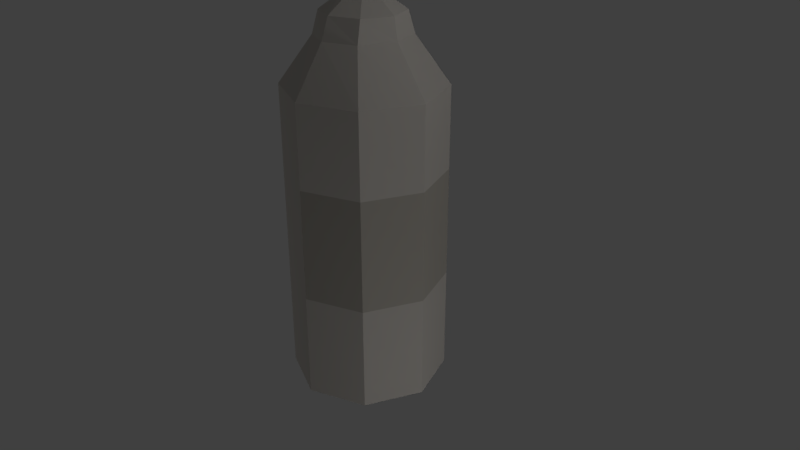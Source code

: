 # Source: whiskey-rye.blend  (saved by Blender 2.79.0; exported with 4.5.12 LTS)
import bpy
from mathutils import Matrix  # noqa: F401  (used for matrix-valued properties, if any)

bpy.ops.wm.read_factory_settings(use_empty=True)
scene = bpy.context.scene
scene.name = 'Scene'

# ---- collections
col_collection_1 = bpy.data.collections.new('Collection 1'); scene.collection.children.link(col_collection_1)

# ---- materials (node trees are filled in below, after node groups)
mat_material_002 = bpy.data.materials.new('Material.002')
mat_material_002.alpha_threshold = 0.0
mat_material_002.use_transparent_shadow = False
mat_material_002.diffuse_color = (0.5906, 0.5583, 0.5149, 1.0)
mat_material_002.roughness = 0.5
mat_material_003 = bpy.data.materials.new('Material.003')
mat_material_003.alpha_threshold = 0.0
mat_material_003.use_transparent_shadow = False
mat_material_003.diffuse_color = (0.4564, 0.4287, 0.3813, 1.0)
mat_material_003.roughness = 0.5

# ---- material node trees

# ---- world
world_world = bpy.data.worlds.new('World'); scene.world = world_world
world_world.color = (0.05088, 0.05088, 0.05088)
world_world.use_sun_shadow = False
world_world.sun_shadow_jitter_overblur = 0.0
world_world.cycles.sampling_method = 'MANUAL'

# ---- cameras
cam_camera = bpy.data.cameras.new('Camera')
cam_camera.clip_end = 100.0
cam_camera.lens = 35.0
cam_camera.sensor_width = 32.0
cam_camera.sensor_height = 18.0
cam_camera.ortho_scale = 7.314
cam_camera.dof.focus_distance = 0.0
cam_camera.dof.aperture_fstop = 128.0

# ---- lights
light_point_004 = bpy.data.lights.new('Point.004', 'POINT')
light_point_004.transmission_factor = 0.0
light_point_004.energy = 100.0
light_point_004.shadow_buffer_clip_start = 0.5
light_point_004.shadow_soft_size = 0.1
light_point_004.shadow_maximum_resolution = 0.006
light_point_004.use_absolute_resolution = True
light_point_003 = bpy.data.lights.new('Point.003', 'POINT')
light_point_003.transmission_factor = 0.0
light_point_003.energy = 100.0
light_point_003.shadow_buffer_clip_start = 0.5
light_point_003.shadow_soft_size = 0.1
light_point_003.shadow_maximum_resolution = 0.006
light_point_003.use_absolute_resolution = True
light_point_002 = bpy.data.lights.new('Point.002', 'POINT')
light_point_002.transmission_factor = 0.0
light_point_002.energy = 100.0
light_point_002.shadow_buffer_clip_start = 0.5
light_point_002.shadow_soft_size = 0.1
light_point_002.shadow_maximum_resolution = 0.006
light_point_002.use_absolute_resolution = True
light_point_001 = bpy.data.lights.new('Point.001', 'POINT')
light_point_001.transmission_factor = 0.0
light_point_001.energy = 100.0
light_point_001.shadow_buffer_clip_start = 0.5
light_point_001.shadow_soft_size = 0.1
light_point_001.shadow_maximum_resolution = 0.006
light_point_001.use_absolute_resolution = True
light_point = bpy.data.lights.new('Point', 'POINT')
light_point.transmission_factor = 0.0
light_point.energy = 100.0
light_point.shadow_buffer_clip_start = 0.5
light_point.shadow_soft_size = 0.1
light_point.shadow_maximum_resolution = 0.006
light_point.use_absolute_resolution = True
light_lamp = bpy.data.lights.new('Lamp', 'POINT')
light_lamp.transmission_factor = 0.0
light_lamp.cutoff_distance = 30.0
light_lamp.energy = 100.0
light_lamp.shadow_buffer_clip_start = 1.001
light_lamp.shadow_soft_size = 0.1
light_lamp.shadow_maximum_resolution = 0.006
light_lamp.use_absolute_resolution = True

# ---- meshes
me_cylinder_001 = bpy.data.meshes.new('Cylinder.001')
me_cylinder_001.from_pydata([(0.0, 1.0, -1.0), (-1.132e-08, 0.2206, 0.8697), (0.7071, 0.7071, -1.0), (0.1698, 0.156, 0.8697), (1.0, -4.371e-08, -1.0), (0.2401, -5.881e-09, 0.8697), (0.7071, -0.7071, -1.0), (0.1698, -0.156, 0.8697), (-8.742e-08, -1.0, -1.0), (-3.19e-08, -0.2206, 0.8697), (-0.7071, -0.7071, -1.0), (-0.1698, -0.156, 0.8697), (-1.0, 1.192e-08, -1.0), (-0.2401, 6.449e-09, 0.8697), (-0.7071, 0.7071, -1.0), (-0.1698, 0.156, 0.8697), (9.217e-09, 0.6045, 0.6875), (0.3927, 0.4274, 0.6875), (0.5553, -1.916e-08, 0.6929), (0.3927, -0.4274, 0.6929), (-4.107e-08, -0.6045, 0.6929), (-0.3927, -0.4274, 0.6875), (-0.5553, 1.465e-08, 0.6875), (-0.3927, 0.4274, 0.6875), (0.7071, 0.7071, 0.4647), (1.0, -4.371e-08, 0.4647), (0.7071, -0.7071, 0.4647), (-8.742e-08, -1.0, 0.4647), (-0.7071, -0.7071, 0.4647), (-1.0, 1.192e-08, 0.4647), (-0.7071, 0.7071, 0.4647), (0.0, 1.0, 0.4647), (0.7071, 0.7071, 0.06497), (1.0, -4.371e-08, 0.06497), (0.7071, -0.7071, 0.06497), (-8.742e-08, -1.0, 0.06497), (-0.7071, -0.7071, 0.06497), (-1.0, 1.192e-08, 0.06497), (-0.7071, 0.7071, 0.06497), (0.0, 1.0, 0.06497), (0.7071, 0.7071, -0.4824), (1.0, -4.371e-08, -0.4824), (0.7071, -0.7071, -0.4824), (-8.742e-08, -1.0, -0.4824), (-0.7071, -0.7071, -0.4824), (-1.0, 1.192e-08, -0.4824), (-0.7071, 0.7071, -0.4824), (0.0, 1.0, -0.4824), (1.631e-09, 0.505, 0.7928), (0.3597, 0.3571, 0.7928), (0.5087, -1.681e-08, 0.7951), (0.3597, -0.3571, 0.7951), (-4.31e-08, -0.505, 0.7951), (-0.3597, -0.3571, 0.7928), (-0.5087, 1.142e-08, 0.7928), (-0.3597, 0.3571, 0.7928), (0.7071, -0.7071, 0.06497), (-8.742e-08, -1.0, 0.06497), (1.0, -4.371e-08, 0.06497), (0.7071, 0.7071, 0.06497), (0.7071, 0.7071, -0.4824), (-8.742e-08, -1.0, -0.4824), (1.0, -4.371e-08, -0.4824), (0.7071, -0.7071, -0.4824)], [], [(48, 1, 3, 49), (49, 3, 5, 50), (50, 5, 7, 51), (51, 7, 9, 52), (52, 9, 11, 53), (53, 11, 13, 54), (46, 38, 39, 47), (54, 13, 15, 55), (55, 15, 1, 48), (0, 2, 4, 6, 8, 10, 12, 14), (30, 23, 16, 31), (29, 22, 23, 30), (28, 21, 22, 29), (27, 20, 21, 28), (26, 19, 20, 27), (25, 18, 19, 26), (24, 17, 18, 25), (31, 16, 17, 24), (39, 31, 24, 59), (59, 24, 25, 58), (58, 25, 26, 56), (56, 26, 27, 57), (57, 27, 28, 36), (36, 28, 29, 37), (37, 29, 30, 38), (38, 30, 31, 39), (45, 37, 38, 46), (44, 36, 37, 45), (61, 57, 36, 44), (42, 34, 35, 43), (41, 33, 34, 42), (40, 32, 33, 41), (47, 39, 59, 60), (0, 47, 60, 2), (2, 60, 62, 4), (4, 62, 63, 6), (6, 63, 61, 8), (8, 61, 44, 10), (10, 44, 45, 12), (12, 45, 46, 14), (14, 46, 47, 0), (23, 55, 48, 16), (22, 54, 55, 23), (21, 53, 54, 22), (20, 52, 53, 21), (19, 51, 52, 20), (18, 50, 51, 19), (17, 49, 50, 18), (16, 48, 49, 17), (35, 34, 56, 57), (34, 33, 58, 56), (33, 32, 59, 58), (32, 40, 60, 59), (43, 35, 57, 61), (40, 41, 62, 60), (41, 42, 63, 62), (42, 43, 61, 63)])
me_cylinder_001.polygons.foreach_set('material_index', [0, 0, 0, 0, 0, 0, 0, 0, 0, 0, 0, 0, 0, 0, 0, 0, 0, 0, 0, 0, 0, 0, 0, 0, 0, 0, 0, 0, 0, 1, 1, 1, 0, 0, 0, 0, 0, 0, 0, 0, 0, 0, 0, 0, 0, 0, 0, 0, 0, 0, 0, 0, 0, 0, 0, 0, 0])
_uv = me_cylinder_001.uv_layers.new(name='UVMap')
_uv.uv.foreach_set('vector', [0.0, 0.0, 0.0, 0.0, 0.0, 0.0, 0.0, 0.0, 0.0, 0.0, 0.0, 0.0, 0.0, 0.0, 0.0, 0.0, 0.0, 0.0, 0.0, 0.0, 0.0, 0.0, 0.0, 0.0, 0.0, 0.0, 0.0, 0.0, 0.0, 0.0, 0.0, 0.0, 0.0, 0.0, 0.0, 0.0, 0.0, 0.0, 0.0, 0.0, 0.0, 0.0, 0.0, 0.0, 0.0, 0.0, 0.0, 0.0, 0.0, 0.0, 0.0, 0.0, 0.0, 0.0, 0.0, 0.0, 0.0, 0.0, 0.0, 0.0, 0.0, 0.0, 0.0, 0.0, 0.0, 0.0, 0.0, 0.0, 0.0, 0.0, 0.0, 0.0, 0.0, 0.0, 0.0, 0.0, 0.0, 0.0, 0.0, 0.0, 0.0, 0.0, 0.0, 0.0, 0.0, 0.0, 0.0, 0.0, 0.0, 0.0, 0.0, 0.0, 0.0, 0.0, 0.0, 0.0, 0.0, 0.0, 0.0, 0.0, 0.0, 0.0, 0.0, 0.0, 0.0, 0.0, 0.0, 0.0, 0.0, 0.0, 0.0, 0.0, 0.0, 0.0, 0.0, 0.0, 0.0, 0.0, 0.0, 0.0, 0.0, 0.0, 0.0, 0.0, 0.0, 0.0, 0.0, 0.0, 0.0, 0.0, 0.0, 0.0, 0.0, 0.0, 0.0, 0.0, 0.0, 0.0, 0.0, 0.0, 0.0, 0.0, 0.0, 0.0, 0.0, 0.0, 0.0, 0.0, 0.0, 0.0, 0.0, 0.0, 0.0, 0.0, 0.0, 0.0, 0.0, 0.0, 0.0, 0.0, 0.0, 0.0, 0.0, 0.0, 0.0, 0.0, 0.0, 0.0, 0.0, 0.0, 0.0, 0.0, 0.0, 0.0, 0.0, 0.0, 0.0, 0.0, 0.0, 0.0, 0.0, 0.0, 0.0, 0.0, 0.0, 0.0, 0.0, 0.0, 0.0, 0.0, 0.0, 0.0, 0.0, 0.0, 0.0, 0.0, 0.0, 0.0, 0.0, 0.0, 0.0, 0.0, 0.0, 0.0, 0.0, 0.0, 0.0, 0.0, 0.0, 0.0, 0.0, 0.0, 0.0, 0.0, 0.0, 0.0, 0.0, 0.0, 0.0, 0.0, 0.0, 0.0, 0.0, 0.0, 0.0, 0.0, 0.0, 0.0, 0.0, 0.0, 0.0, 0.0, 0.0, 0.0, 0.0, 0.0, 0.0, 0.0, 0.0, 0.0, 0.3333, 0.0, 0.3333, 1.0, 0.0, 1.0, 0.0, 0.0, 0.6667, 0.0, 0.6667, 1.0, 0.3333, 1.0, 0.3333, 0.0, 1.0, 0.0, 1.0, 1.0, 0.6667, 1.0, 0.6667, 0.0, 0.0, 0.0, 0.0, 0.0, 0.0, 0.0, 0.0, 0.0, 0.0, 0.0, 0.0, 0.0, 0.0, 0.0, 0.0, 0.0, 0.0, 0.0, 0.0, 0.0, 0.0, 0.0, 0.0, 0.0, 0.0, 0.0, 0.0, 0.0, 0.0, 0.0, 0.0, 0.0, 0.0, 0.0, 0.0, 0.0, 0.0, 0.0, 0.0, 0.0, 0.0, 0.0, 0.0, 0.0, 0.0, 0.0, 0.0, 0.0, 0.0, 0.0, 0.0, 0.0, 0.0, 0.0, 0.0, 0.0, 0.0, 0.0, 0.0, 0.0, 0.0, 0.0, 0.0, 0.0, 0.0, 0.0, 0.0, 0.0, 0.0, 0.0, 0.0, 0.0, 0.0, 0.0, 0.0, 0.0, 0.0, 0.0, 0.0, 0.0, 0.0, 0.0, 0.0, 0.0, 0.0, 0.0, 0.0, 0.0, 0.0, 0.0, 0.0, 0.0, 0.0, 0.0, 0.0, 0.0, 0.0, 0.0, 0.0, 0.0, 0.0, 0.0, 0.0, 0.0, 0.0, 0.0, 0.0, 0.0, 0.0, 0.0, 0.0, 0.0, 0.0, 0.0, 0.0, 0.0, 0.0, 0.0, 0.0, 0.0, 0.0, 0.0, 0.0, 0.0, 0.0, 0.0, 0.0, 0.0, 0.0, 0.0, 0.0, 0.0, 0.0, 0.0, 0.0, 0.0, 0.0, 1.0, 0.3333, 1.0, 0.3333, 1.0, 0.0, 1.0, 0.3333, 1.0, 0.6667, 1.0, 0.6667, 1.0, 0.3333, 1.0, 0.6667, 1.0, 1.0, 1.0, 1.0, 1.0, 0.6667, 1.0, 1.0, 1.0, 1.0, 0.0, 1.0, 0.0, 1.0, 1.0, 0.0, 0.0, 0.0, 1.0, 0.0, 1.0, 0.0, 0.0, 1.0, 0.0, 0.6667, 0.0, 0.6667, 0.0, 1.0, 0.0, 0.6667, 0.0, 0.3333, 0.0, 0.3333, 0.0, 0.6667, 0.0, 0.3333, 0.0, 0.0, 0.0, 0.0, 0.0, 0.3333, 0.0])
me_cylinder_001.materials.append(mat_material_002)
me_cylinder_001.materials.append(mat_material_003)
me_cylinder_001.use_remesh_preserve_volume = False
me_cylinder_001.use_remesh_preserve_attributes = False
me_cylinder_001.use_mirror_vertex_groups = False
me_cylinder_001.update()

# ---- objects
ob_cylinder_001 = bpy.data.objects.new('Cylinder.001', me_cylinder_001)
ob_point_004 = bpy.data.objects.new('Point.004', light_point_004)
ob_point_003 = bpy.data.objects.new('Point.003', light_point_003)
ob_point_002 = bpy.data.objects.new('Point.002', light_point_002)
ob_point_001 = bpy.data.objects.new('Point.001', light_point_001)
ob_point = bpy.data.objects.new('Point', light_point)
ob_lamp = bpy.data.objects.new('Lamp', light_lamp)
ob_camera = bpy.data.objects.new('Camera', cam_camera)

# ---- transforms, parenting, visibility, modifiers, constraints
ob_cylinder_001.location = (0.1042, -0.1155, 1.093)
ob_cylinder_001.scale = (1.0, 1.0, 2.615)
ob_cylinder_001.lineart.crease_threshold = 0.0
ob_point_004.location = (5.778, -0.918, -1.572)
ob_point_004.lineart.crease_threshold = 0.0
ob_point_003.location = (-5.34, 4.686, 0.9865)
ob_point_003.lineart.crease_threshold = 0.0
ob_point_002.location = (-5.742, 4.155, 1.023)
ob_point_002.lineart.crease_threshold = 0.0
ob_point_001.location = (-1.75, 10.28, -3.164)
ob_point_001.lineart.crease_threshold = 0.0
ob_point.location = (-9.618, -3.014, -2.4)
ob_point.lineart.crease_threshold = 0.0
ob_lamp.location = (4.076, 1.005, 5.904)
ob_lamp.rotation_euler = (0.6503, 0.05522, 1.866)
ob_lamp.lock_rotations_4d = False
ob_lamp.empty_display_type = 'ARROWS'
ob_lamp.color = (0.0, 0.0, 0.0, 0.0)
ob_lamp.lineart.crease_threshold = 0.0
ob_camera.location = (7.481, -6.508, 5.344)
ob_camera.rotation_euler = (1.109, 0.0, 0.8149)
ob_camera.lock_rotations_4d = False
ob_camera.empty_display_type = 'ARROWS'
ob_camera.color = (0.0, 0.0, 0.0, 0.0)
ob_camera.display_type = 'WIRE'
ob_camera.lineart.crease_threshold = 0.0

# ---- collection membership
col_collection_1.objects.link(ob_cylinder_001)
col_collection_1.objects.link(ob_point_004)
col_collection_1.objects.link(ob_point_003)
col_collection_1.objects.link(ob_point_002)
col_collection_1.objects.link(ob_point_001)
col_collection_1.objects.link(ob_point)
col_collection_1.objects.link(ob_lamp)
col_collection_1.objects.link(ob_camera)

# ---- scene / render settings (as saved in the file)
scene.camera = ob_camera
scene.frame_start = 1; scene.frame_end = 250; scene.frame_set(1)
scene.render.engine = 'BLENDER_EEVEE_NEXT'
scene.render.resolution_percentage = 50
scene.render.dither_intensity = 0.0
scene.cycles.use_denoising = False
scene.cycles.samples = 128
scene.cycles.sampling_pattern = 'TABULATED_SOBOL'
scene.cycles.use_adaptive_sampling = False
scene.cycles.use_light_tree = False
scene.cycles.blur_glossy = 0.0
scene.cycles.sample_clamp_indirect = 0.0
scene.view_settings.view_transform = 'Standard'
bpy.context.view_layer.update()
